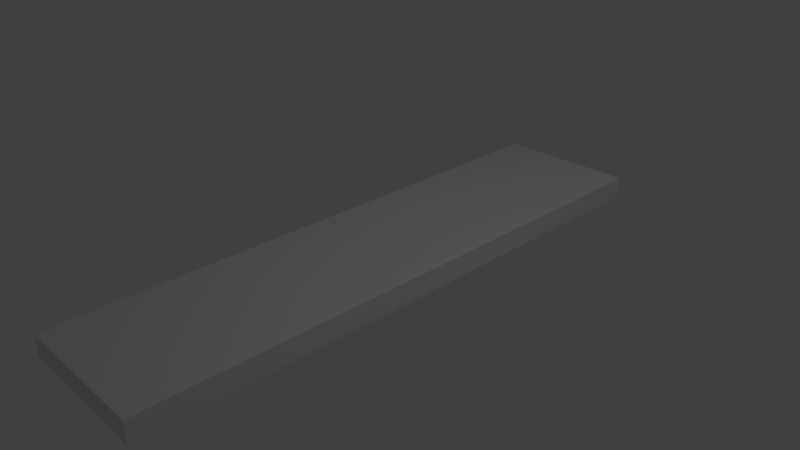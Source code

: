 # Source: C.blend  (saved by Blender 2.74.0; exported with 4.5.12 LTS)
import bpy
from mathutils import Matrix  # noqa: F401  (used for matrix-valued properties, if any)

bpy.ops.wm.read_factory_settings(use_empty=True)
scene = bpy.context.scene
scene.name = 'Scene'

# ---- collections
col_collection_1 = bpy.data.collections.new('Collection 1'); scene.collection.children.link(col_collection_1)

# ---- materials (node trees are filled in below, after node groups)
mat_material = bpy.data.materials.new('Material')
mat_material.alpha_threshold = 0.0
mat_material.use_transparent_shadow = False
mat_material.roughness = 0.5
mat_material.line_color = (0.0, 0.0, 0.0, 1.0)

# ---- material node trees

# ---- world
world_world = bpy.data.worlds.new('World'); scene.world = world_world
world_world.color = (0.05088, 0.05088, 0.05088)
world_world.use_sun_shadow = False
world_world.sun_shadow_jitter_overblur = 0.0
world_world.cycles.sampling_method = 'MANUAL'
world_world.cycles.sample_map_resolution = 256

# ---- cameras
cam_camera = bpy.data.cameras.new('Camera')
cam_camera.clip_end = 100.0
cam_camera.lens = 35.0
cam_camera.sensor_width = 32.0
cam_camera.sensor_height = 18.0
cam_camera.ortho_scale = 7.314
cam_camera.dof.focus_distance = 0.0
cam_camera.dof.aperture_fstop = 128.0

# ---- lights
light_lamp = bpy.data.lights.new('Lamp', 'POINT')
light_lamp.transmission_factor = 0.0
light_lamp.cutoff_distance = 30.0
light_lamp.energy = 100.0
light_lamp.shadow_buffer_clip_start = 1.001
light_lamp.shadow_soft_size = 0.1
light_lamp.shadow_maximum_resolution = 0.006
light_lamp.use_absolute_resolution = True
light_lamp.cycles.use_multiple_importance_sampling = False

# ---- meshes
me_cube = bpy.data.meshes.new('Cube')
me_cube.from_pydata([(1.0, 1.0, -1.0), (1.0, -1.0, -1.0), (-1.0, -1.0, -1.0), (-1.0, 1.0, -1.0), (1.0, 1.0, 1.0), (1.0, -1.0, 1.0), (-1.0, -1.0, 1.0), (-1.0, 1.0, 1.0)], [], [(1, 2, 3), (7, 6, 5), (4, 5, 1), (5, 6, 2), (2, 6, 7), (0, 3, 7), (0, 1, 3), (4, 7, 5), (0, 4, 1), (1, 5, 2), (3, 2, 7), (4, 0, 7)])
_uv = me_cube.uv_layers.new(name='UVMap')
_uv.uv.foreach_set('vector', [1.0, 0.3333, 1.0, 0.6667, 0.6667, 0.6667, 1.0, 0.3333, 0.6667, 0.3333, 0.6667, 7.947e-08, 8.941e-08, 0.3333, 0.0, 0.0, 0.3333, 1.987e-08, 0.3333, 1.291e-07, 0.6667, 0.0, 0.6667, 0.3333, 0.3333, 1.0, 3.974e-08, 1.0, 0.0, 0.6667, 0.3333, 0.3333, 0.3333, 0.6667, 2.98e-08, 0.6667, 0.6667, 0.3333, 1.0, 0.3333, 0.6667, 0.6667, 1.0, 0.0, 1.0, 0.3333, 0.6667, 7.947e-08, 0.3333, 0.3333, 8.941e-08, 0.3333, 0.3333, 1.987e-08, 0.3333, 0.3333, 0.3333, 1.291e-07, 0.6667, 0.3333, 0.3333, 0.6667, 0.3333, 1.0, 0.0, 0.6667, 0.0, 0.3333, 0.3333, 0.3333, 2.98e-08, 0.6667])
me_cube.materials.append(mat_material)
me_cube.use_remesh_preserve_volume = False
me_cube.use_remesh_preserve_attributes = False
me_cube.use_mirror_vertex_groups = False
me_cube.update()

# ---- objects
ob_cube = bpy.data.objects.new('Cube', me_cube)
ob_lamp = bpy.data.objects.new('Lamp', light_lamp)
ob_camera = bpy.data.objects.new('Camera', cam_camera)

# ---- transforms, parenting, visibility, modifiers, constraints
ob_cube.location = (0.0, 0.0, 0.0)
ob_cube.scale = (1.0, 4.0, 0.15)
ob_cube.lock_rotations_4d = False
ob_cube.empty_display_type = 'ARROWS'
ob_cube.lineart.crease_threshold = 0.0
ob_lamp.location = (4.076, 1.005, 5.904)
ob_lamp.rotation_euler = (0.6503, 0.05522, 1.866)
ob_lamp.lock_rotations_4d = False
ob_lamp.empty_display_type = 'ARROWS'
ob_lamp.color = (0.0, 0.0, 0.0, 0.0)
ob_lamp.lineart.crease_threshold = 0.0
ob_camera.location = (7.481, -6.508, 5.344)
ob_camera.rotation_euler = (1.109, 0.01082, 0.8149)
ob_camera.lock_rotations_4d = False
ob_camera.empty_display_type = 'ARROWS'
ob_camera.color = (0.0, 0.0, 0.0, 0.0)
ob_camera.display_type = 'WIRE'
ob_camera.lineart.crease_threshold = 0.0

# ---- collection membership
col_collection_1.objects.link(ob_cube)
col_collection_1.objects.link(ob_lamp)
col_collection_1.objects.link(ob_camera)

# ---- scene / render settings (as saved in the file)
scene.camera = ob_camera
scene.frame_start = 1; scene.frame_end = 250; scene.frame_set(1)
scene.render.engine = 'BLENDER_EEVEE_NEXT'
scene.render.resolution_percentage = 50
scene.render.dither_intensity = 0.0
scene.cycles.use_denoising = False
scene.cycles.samples = 10
scene.cycles.sampling_pattern = 'TABULATED_SOBOL'
scene.cycles.light_sampling_threshold = 0.0
scene.cycles.use_adaptive_sampling = False
scene.cycles.use_light_tree = False
scene.cycles.blur_glossy = 0.0
scene.cycles.pixel_filter_type = 'GAUSSIAN'
scene.cycles.sample_clamp_indirect = 0.0
scene.view_settings.view_transform = 'Standard'
bpy.context.view_layer.update()
